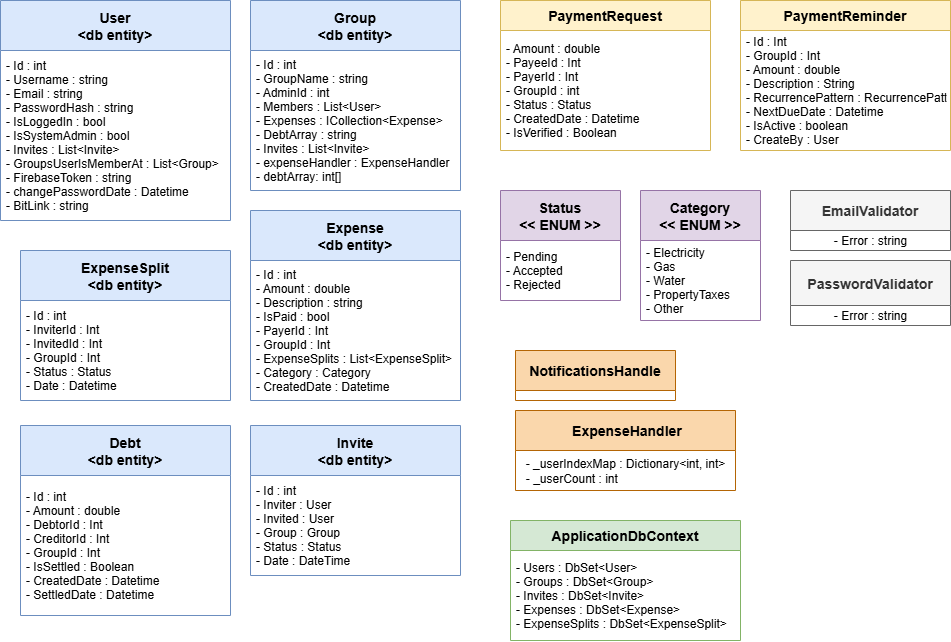

The diagram above was exported from draw.io. Its source (the exported page's mxGraphModel, read from the mxfile embedded in the PNG):
<mxGraphModel dx="1717" dy="955" grid="1" gridSize="10" guides="1" tooltips="1" connect="1" arrows="1" fold="1" page="1" pageScale="1" pageWidth="827" pageHeight="1169" math="0" shadow="0">
  <root>
    <mxCell id="0" />
    <mxCell id="1" parent="0" />
    <mxCell id="Y6YP4naaNZ0JwO63pL_O-1" value="User&#10;&lt;db entity&gt;" style="swimlane;fontStyle=1;childLayout=stackLayout;horizontal=1;startSize=50;horizontalStack=0;resizeParent=1;resizeParentMax=0;resizeLast=0;collapsible=1;marginBottom=0;fontSize=14;fillColor=#dae8fc;strokeColor=#6c8ebf;" parent="1" vertex="1">
      <mxGeometry x="20" y="10" width="230" height="220" as="geometry" />
    </mxCell>
    <mxCell id="Y6YP4naaNZ0JwO63pL_O-3" value="- Id : int&#10;- Username : string&#10;- Email : string&#10;- PasswordHash : string&#10;- IsLoggedIn : bool&#10;- IsSystemAdmin : bool&#10;- Invites : List&lt;Invite&gt;&#10;- GroupsUserIsMemberAt : List&lt;Group&gt;&#10;- FirebaseToken : string&#10;- changePasswordDate : Datetime&#10;- BitLink : string" style="text;strokeColor=none;fillColor=none;align=left;verticalAlign=middle;spacingLeft=4;spacingRight=4;overflow=hidden;points=[[0,0.5],[1,0.5]];portConstraint=eastwest;rotatable=0;" parent="Y6YP4naaNZ0JwO63pL_O-1" vertex="1">
      <mxGeometry y="50" width="230" height="170" as="geometry" />
    </mxCell>
    <mxCell id="Y6YP4naaNZ0JwO63pL_O-6" value="PaymentRequest" style="swimlane;fontStyle=1;childLayout=stackLayout;horizontal=1;startSize=30;horizontalStack=0;resizeParent=1;resizeParentMax=0;resizeLast=0;collapsible=1;marginBottom=0;fontSize=14;fillColor=#fff2cc;strokeColor=#d6b656;" parent="1" vertex="1">
      <mxGeometry x="520" y="10" width="210" height="150" as="geometry" />
    </mxCell>
    <mxCell id="Y6YP4naaNZ0JwO63pL_O-7" value="- Amount : double&#10;- PayeeId : Int&#10;- PayerId : Int&#10;- GroupId : int&#10;- Status : Status&#10;- CreatedDate : Datetime&#10;- IsVerified : Boolean" style="text;strokeColor=none;fillColor=none;align=left;verticalAlign=middle;spacingLeft=4;spacingRight=4;overflow=hidden;points=[[0,0.5],[1,0.5]];portConstraint=eastwest;rotatable=0;" parent="Y6YP4naaNZ0JwO63pL_O-6" vertex="1">
      <mxGeometry y="30" width="210" height="120" as="geometry" />
    </mxCell>
    <mxCell id="Y6YP4naaNZ0JwO63pL_O-8" value="Invite&#10;&lt;db entity&gt;" style="swimlane;fontStyle=1;childLayout=stackLayout;horizontal=1;startSize=50;horizontalStack=0;resizeParent=1;resizeParentMax=0;resizeLast=0;collapsible=1;marginBottom=0;fontSize=14;fillColor=#dae8fc;strokeColor=#6c8ebf;" parent="1" vertex="1">
      <mxGeometry x="270" y="435" width="210" height="150" as="geometry" />
    </mxCell>
    <mxCell id="Y6YP4naaNZ0JwO63pL_O-9" value="- Id : int&#10;- Inviter : User&#10;- Invited : User&#10;- Group : Group&#10;- Status : Status&#10;- Date : DateTime" style="text;strokeColor=none;fillColor=none;align=left;verticalAlign=middle;spacingLeft=4;spacingRight=4;overflow=hidden;points=[[0,0.5],[1,0.5]];portConstraint=eastwest;rotatable=0;" parent="Y6YP4naaNZ0JwO63pL_O-8" vertex="1">
      <mxGeometry y="50" width="210" height="100" as="geometry" />
    </mxCell>
    <mxCell id="Y6YP4naaNZ0JwO63pL_O-10" value="Group&#10;&lt;db entity&gt;" style="swimlane;fontStyle=1;childLayout=stackLayout;horizontal=1;startSize=50;horizontalStack=0;resizeParent=1;resizeParentMax=0;resizeLast=0;collapsible=1;marginBottom=0;fontSize=14;fillColor=#dae8fc;strokeColor=#6c8ebf;" parent="1" vertex="1">
      <mxGeometry x="270" y="10" width="210" height="190" as="geometry" />
    </mxCell>
    <mxCell id="Y6YP4naaNZ0JwO63pL_O-11" value="- Id : int&#10;- GroupName : string&#10;- AdminId : int&#10;- Members : List&lt;User&gt;&#10;- Expenses : ICollection&lt;Expense&gt;&#10;- DebtArray : string&#10;- Invites : List&lt;Invite&gt;&#10;- expenseHandler : ExpenseHandler&#10;- debtArray: int[]" style="text;strokeColor=none;fillColor=none;align=left;verticalAlign=middle;spacingLeft=4;spacingRight=4;overflow=hidden;points=[[0,0.5],[1,0.5]];portConstraint=eastwest;rotatable=0;" parent="Y6YP4naaNZ0JwO63pL_O-10" vertex="1">
      <mxGeometry y="50" width="210" height="140" as="geometry" />
    </mxCell>
    <mxCell id="Y6YP4naaNZ0JwO63pL_O-12" value="ExpenseSplit&#10;&lt;db entity&gt;" style="swimlane;fontStyle=1;childLayout=stackLayout;horizontal=1;startSize=50;horizontalStack=0;resizeParent=1;resizeParentMax=0;resizeLast=0;collapsible=1;marginBottom=0;fontSize=14;fillColor=#dae8fc;strokeColor=#6c8ebf;" parent="1" vertex="1">
      <mxGeometry x="40" y="260" width="210" height="150" as="geometry" />
    </mxCell>
    <mxCell id="Y6YP4naaNZ0JwO63pL_O-13" value="- Id : int&#10;- InviterId : Int&#10;- InvitedId : Int&#10;- GroupId : Int&#10;- Status : Status&#10;- Date : Datetime" style="text;strokeColor=none;fillColor=none;align=left;verticalAlign=middle;spacingLeft=4;spacingRight=4;overflow=hidden;points=[[0,0.5],[1,0.5]];portConstraint=eastwest;rotatable=0;" parent="Y6YP4naaNZ0JwO63pL_O-12" vertex="1">
      <mxGeometry y="50" width="210" height="100" as="geometry" />
    </mxCell>
    <mxCell id="Y6YP4naaNZ0JwO63pL_O-14" value="Expense&#10;&lt;db entity&gt;" style="swimlane;fontStyle=1;childLayout=stackLayout;horizontal=1;startSize=50;horizontalStack=0;resizeParent=1;resizeParentMax=0;resizeLast=0;collapsible=1;marginBottom=0;fontSize=14;fillColor=#dae8fc;strokeColor=#6c8ebf;" parent="1" vertex="1">
      <mxGeometry x="270" y="220" width="210" height="190" as="geometry" />
    </mxCell>
    <mxCell id="Y6YP4naaNZ0JwO63pL_O-15" value="- Id : int&#10;- Amount : double&#10;- Description : string&#10;- IsPaid : bool&#10;- PayerId : Int&#10;- GroupId : Int&#10;- ExpenseSplits : List&lt;ExpenseSplit&gt;&#10;- Category : Category&#10;- CreatedDate : Datetime" style="text;strokeColor=none;fillColor=none;align=left;verticalAlign=middle;spacingLeft=4;spacingRight=4;overflow=hidden;points=[[0,0.5],[1,0.5]];portConstraint=eastwest;rotatable=0;" parent="Y6YP4naaNZ0JwO63pL_O-14" vertex="1">
      <mxGeometry y="50" width="210" height="140" as="geometry" />
    </mxCell>
    <mxCell id="Y6YP4naaNZ0JwO63pL_O-16" value="ApplicationDbContext" style="swimlane;fontStyle=1;childLayout=stackLayout;horizontal=1;startSize=30;horizontalStack=0;resizeParent=1;resizeParentMax=0;resizeLast=0;collapsible=1;marginBottom=0;fontSize=14;fillColor=#d5e8d4;strokeColor=#82b366;" parent="1" vertex="1">
      <mxGeometry x="530" y="530" width="230" height="120" as="geometry" />
    </mxCell>
    <mxCell id="Y6YP4naaNZ0JwO63pL_O-17" value="- Users : DbSet&lt;User&gt;&#10;- Groups : DbSet&lt;Group&gt;&#10;- Invites : DbSet&lt;Invite&gt;&#10;- Expenses : DbSet&lt;Expense&gt;&#10;- ExpenseSplits : DbSet&lt;ExpenseSplit&gt;" style="text;strokeColor=none;fillColor=none;align=left;verticalAlign=middle;spacingLeft=4;spacingRight=4;overflow=hidden;points=[[0,0.5],[1,0.5]];portConstraint=eastwest;rotatable=0;" parent="Y6YP4naaNZ0JwO63pL_O-16" vertex="1">
      <mxGeometry y="30" width="230" height="90" as="geometry" />
    </mxCell>
    <mxCell id="Y6YP4naaNZ0JwO63pL_O-18" value="Status&#10;&lt;&lt; ENUM &gt;&gt;" style="swimlane;fontStyle=1;childLayout=stackLayout;horizontal=1;startSize=50;horizontalStack=0;resizeParent=1;resizeParentMax=0;resizeLast=0;collapsible=1;marginBottom=0;fontSize=14;fillColor=#e1d5e7;strokeColor=#9673a6;" parent="1" vertex="1">
      <mxGeometry x="520" y="200" width="120" height="110" as="geometry" />
    </mxCell>
    <mxCell id="Y6YP4naaNZ0JwO63pL_O-19" value="- Pending&#10;- Accepted&#10;- Rejected" style="text;strokeColor=none;fillColor=none;align=left;verticalAlign=middle;spacingLeft=4;spacingRight=4;overflow=hidden;points=[[0,0.5],[1,0.5]];portConstraint=eastwest;rotatable=0;" parent="Y6YP4naaNZ0JwO63pL_O-18" vertex="1">
      <mxGeometry y="50" width="120" height="60" as="geometry" />
    </mxCell>
    <mxCell id="Y6YP4naaNZ0JwO63pL_O-20" value="Category&#10;&lt;&lt; ENUM &gt;&gt;" style="swimlane;fontStyle=1;childLayout=stackLayout;horizontal=1;startSize=50;horizontalStack=0;resizeParent=1;resizeParentMax=0;resizeLast=0;collapsible=1;marginBottom=0;fontSize=14;fillColor=#e1d5e7;strokeColor=#9673a6;" parent="1" vertex="1">
      <mxGeometry x="660" y="200" width="120" height="130" as="geometry" />
    </mxCell>
    <mxCell id="Y6YP4naaNZ0JwO63pL_O-21" value="- Electricity&#10;- Gas&#10;- Water&#10;- PropertyTaxes&#10;- Other" style="text;strokeColor=none;fillColor=none;align=left;verticalAlign=middle;spacingLeft=4;spacingRight=4;overflow=hidden;points=[[0,0.5],[1,0.5]];portConstraint=eastwest;rotatable=0;" parent="Y6YP4naaNZ0JwO63pL_O-20" vertex="1">
      <mxGeometry y="50" width="120" height="80" as="geometry" />
    </mxCell>
    <mxCell id="Y6YP4naaNZ0JwO63pL_O-22" value="NotificationsHandle" style="swimlane;fontStyle=1;childLayout=stackLayout;horizontal=1;startSize=40;horizontalStack=0;resizeParent=1;resizeParentMax=0;resizeLast=0;collapsible=1;marginBottom=0;fontSize=14;fillColor=#fad7ac;strokeColor=#b46504;" parent="1" vertex="1">
      <mxGeometry x="535" y="360" width="160" height="50" as="geometry">
        <mxRectangle x="570" y="400" width="160" height="40" as="alternateBounds" />
      </mxGeometry>
    </mxCell>
    <mxCell id="Y6YP4naaNZ0JwO63pL_O-24" value="EmailValidator" style="swimlane;fontStyle=1;childLayout=stackLayout;horizontal=1;startSize=40;horizontalStack=0;resizeParent=1;resizeParentMax=0;resizeLast=0;collapsible=1;marginBottom=0;fontSize=14;fillColor=#f5f5f5;strokeColor=#666666;fontColor=#333333;" parent="1" vertex="1">
      <mxGeometry x="810" y="200" width="160" height="60" as="geometry" />
    </mxCell>
    <mxCell id="Y6YP4naaNZ0JwO63pL_O-26" value="&lt;span style=&quot;font-size: 12px; text-align: left;&quot;&gt;- Error : string&lt;/span&gt;" style="text;html=1;align=center;verticalAlign=middle;resizable=0;points=[];autosize=1;strokeColor=none;fillColor=none;fontSize=14;" parent="Y6YP4naaNZ0JwO63pL_O-24" vertex="1">
      <mxGeometry y="40" width="160" height="20" as="geometry" />
    </mxCell>
    <mxCell id="Y6YP4naaNZ0JwO63pL_O-25" value="PasswordValidator" style="swimlane;fontStyle=1;childLayout=stackLayout;horizontal=1;startSize=45;horizontalStack=0;resizeParent=1;resizeParentMax=0;resizeLast=0;collapsible=1;marginBottom=0;fontSize=14;fillColor=#f5f5f5;strokeColor=#666666;fontColor=#333333;" parent="1" vertex="1">
      <mxGeometry x="810" y="270" width="160" height="65" as="geometry" />
    </mxCell>
    <mxCell id="Y6YP4naaNZ0JwO63pL_O-27" value="&lt;span style=&quot;font-size: 12px; text-align: left;&quot;&gt;- Error : string&lt;/span&gt;" style="text;html=1;align=center;verticalAlign=middle;resizable=0;points=[];autosize=1;strokeColor=none;fillColor=none;fontSize=14;" parent="Y6YP4naaNZ0JwO63pL_O-25" vertex="1">
      <mxGeometry y="45" width="160" height="20" as="geometry" />
    </mxCell>
    <mxCell id="Y6YP4naaNZ0JwO63pL_O-28" value=" ExpenseHandler" style="swimlane;fontStyle=1;childLayout=stackLayout;horizontal=1;startSize=40;horizontalStack=0;resizeParent=1;resizeParentMax=0;resizeLast=0;collapsible=1;marginBottom=0;fontSize=14;fillColor=#fad7ac;strokeColor=#b46504;" parent="1" vertex="1">
      <mxGeometry x="535" y="420" width="220" height="80" as="geometry">
        <mxRectangle x="570" y="400" width="160" height="40" as="alternateBounds" />
      </mxGeometry>
    </mxCell>
    <mxCell id="Y6YP4naaNZ0JwO63pL_O-30" value="&lt;span style=&quot;text-align: left;&quot;&gt;&lt;span style=&quot;font-size: 12px;&quot;&gt;- _userIndexMap :&amp;nbsp;&lt;/span&gt;&lt;/span&gt;&lt;span style=&quot;font-size: 12px;&quot;&gt;Dictionary&amp;lt;int, int&amp;gt;&lt;br&gt;&lt;div style=&quot;text-align: left;&quot;&gt;&lt;span style=&quot;background-color: initial;&quot;&gt;-&amp;nbsp;&lt;/span&gt;&lt;span style=&quot;background-color: initial;&quot;&gt;_userCount : int&lt;/span&gt;&lt;/div&gt;&lt;/span&gt;" style="text;html=1;align=center;verticalAlign=middle;resizable=0;points=[];autosize=1;strokeColor=none;fillColor=none;fontSize=14;" parent="Y6YP4naaNZ0JwO63pL_O-28" vertex="1">
      <mxGeometry y="40" width="220" height="40" as="geometry" />
    </mxCell>
    <mxCell id="n2d1QxLdZRScEar_IwAS-1" value="PaymentReminder" style="swimlane;fontStyle=1;childLayout=stackLayout;horizontal=1;startSize=30;horizontalStack=0;resizeParent=1;resizeParentMax=0;resizeLast=0;collapsible=1;marginBottom=0;fontSize=14;fillColor=#fff2cc;strokeColor=#d6b656;" vertex="1" parent="1">
      <mxGeometry x="760" y="10" width="210" height="150" as="geometry" />
    </mxCell>
    <mxCell id="n2d1QxLdZRScEar_IwAS-2" value="- Id : Int&#10;- GroupId : Int&#10;- Amount : double&#10;- Description : String&#10;- RecurrencePattern : RecurrencePattern &#10;- NextDueDate : Datetime&#10;- IsActive : boolean&#10;- CreateBy : User" style="text;strokeColor=none;fillColor=none;align=left;verticalAlign=middle;spacingLeft=4;spacingRight=4;overflow=hidden;points=[[0,0.5],[1,0.5]];portConstraint=eastwest;rotatable=0;" vertex="1" parent="n2d1QxLdZRScEar_IwAS-1">
      <mxGeometry y="30" width="210" height="120" as="geometry" />
    </mxCell>
    <mxCell id="n2d1QxLdZRScEar_IwAS-3" value="Debt&#10;&lt;db entity&gt;" style="swimlane;fontStyle=1;childLayout=stackLayout;horizontal=1;startSize=50;horizontalStack=0;resizeParent=1;resizeParentMax=0;resizeLast=0;collapsible=1;marginBottom=0;fontSize=14;fillColor=#dae8fc;strokeColor=#6c8ebf;" vertex="1" parent="1">
      <mxGeometry x="40" y="435" width="210" height="190" as="geometry" />
    </mxCell>
    <mxCell id="n2d1QxLdZRScEar_IwAS-4" value="- Id : int&#10;- Amount : double&#10;- DebtorId : Int&#10;- CreditorId : Int&#10;- GroupId : Int&#10;- IsSettled : Boolean&#10;- CreatedDate : Datetime&#10;- SettledDate : Datetime" style="text;strokeColor=none;fillColor=none;align=left;verticalAlign=middle;spacingLeft=4;spacingRight=4;overflow=hidden;points=[[0,0.5],[1,0.5]];portConstraint=eastwest;rotatable=0;" vertex="1" parent="n2d1QxLdZRScEar_IwAS-3">
      <mxGeometry y="50" width="210" height="140" as="geometry" />
    </mxCell>
  </root>
</mxGraphModel>